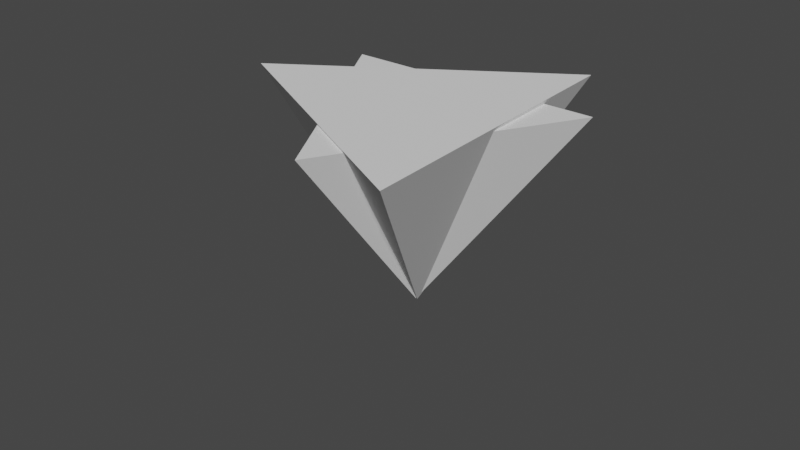 # Source: triangle_du_cul.blend  (saved by Blender 2.93.20; exported with 4.5.12 LTS)
import bpy
from mathutils import Matrix  # noqa: F401  (used for matrix-valued properties, if any)

bpy.ops.wm.read_factory_settings(use_empty=True)
scene = bpy.context.scene
scene.name = 'Scene'

# ---- world
world_world = bpy.data.worlds.new('World'); scene.world = world_world
world_world.use_nodes = True; world_world.node_tree.nodes.clear()
_N = world_world.node_tree.nodes; _L = world_world.node_tree.links
n0 = _N.new('ShaderNodeOutputWorld'); n0.name = 'World Output'; n0.location = (300, 300)
n1 = _N.new('ShaderNodeBackground'); n1.name = 'Background'; n1.location = (10, 300)
n1.inputs[0].default_value = (0.05088, 0.05088, 0.05088, 1.0)
_L.new(n1.outputs[0], n0.inputs[0])
n0.is_active_output = True
world_world.color = (0.05088, 0.05088, 0.05088)
world_world.use_sun_shadow = False
world_world.sun_shadow_jitter_overblur = 0.0

# ---- meshes
me_plane = bpy.data.meshes.new('Plane')
me_plane.from_pydata([(0.001525, 0.001215, 0.0), (-1.191, 0.00197, 1.308), (0.6282, -0.9651, 1.32), (0.5168, 1.089, 1.313)], [], [(2, 3, 1), (0, 1, 3), (0, 3, 2), (0, 2, 1)])
_uv = me_plane.uv_layers.new(name='UVMap')
_uv.uv.foreach_set('vector', [0.0, 0.0, 0.0, 0.0, 0.0, 0.0, 0.0, 0.0, 0.0, 0.0, 0.0, 0.0, 0.0, 0.0, 0.0, 0.0, 0.0, 0.0, 0.0, 0.0, 0.0, 0.0, 0.0, 0.0])
me_plane.use_remesh_fix_poles = True
me_plane.use_remesh_preserve_attributes = False
me_plane.update()
me_cone = bpy.data.meshes.new('Cone')
me_cone.from_pydata([(0.0, 1.0, -0.2851), (0.866, -0.5, -0.2851), (-0.866, -0.5, -0.2851), (0.0, 0.0, 1.0)], [], [(0, 3, 1), (0, 1, 2), (1, 3, 2), (2, 3, 0)])
_uv = me_cone.uv_layers.new(name='UVMap')
_uv.uv.foreach_set('vector', [0.25, 0.49, 0.25, 0.25, 0.4578, 0.13, 0.75, 0.49, 0.9578, 0.13, 0.5422, 0.13, 0.4578, 0.13, 0.25, 0.25, 0.04215, 0.13, 0.04215, 0.13, 0.25, 0.25, 0.25, 0.49])
me_cone.use_remesh_fix_poles = True
me_cone.use_remesh_preserve_attributes = False
me_cone.update()

# ---- objects
ob_plane = bpy.data.objects.new('Plane', me_plane)
ob_empty = bpy.data.objects.new('Empty', None)
ob_cone = bpy.data.objects.new('Cone', me_cone)

# ---- transforms, parenting, visibility, modifiers, constraints
ob_plane.location = (0.01266, 0.0, 0.0)
ob_plane.rotation_euler = (0.0, 0.0, 2.094)
_m = ob_plane.modifiers.new('Array', 'ARRAY')
_m.count = 3
_m.use_relative_offset = False
_m.use_merge_vertices = True
_m.merge_threshold = 0.24
_m.use_object_offset = True
_m.offset_object = ob_empty
ob_empty.location = (0.0, 0.0, 0.0)
ob_cone.location = (0.0, 0.0, 1.003)
ob_cone.rotation_euler = (3.142, 0.0, 0.0)

# ---- collection membership
scene.collection.objects.link(ob_plane)
scene.collection.objects.link(ob_empty)
scene.collection.objects.link(ob_cone)

# ---- scene / render settings (as saved in the file)
scene.frame_start = 1; scene.frame_end = 250; scene.frame_set(142)
scene.render.engine = 'BLENDER_EEVEE_NEXT'
scene.cycles.use_denoising = False
scene.cycles.samples = 128
scene.cycles.sampling_pattern = 'TABULATED_SOBOL'
scene.cycles.use_adaptive_sampling = False
scene.cycles.use_light_tree = False
scene.view_settings.view_transform = 'Filmic'
bpy.context.view_layer.update()

# ---- added for rendering (the .blend has no active camera and no usable light): camera, sun
cam_auto = bpy.data.cameras.new('AutoCamera')
cam_auto.lens = 50.0
cam_auto.sensor_width = 36.0
cam_auto.clip_end = 1000.0
ob_auto_camera = bpy.data.objects.new('AutoCamera', cam_auto)
scene.collection.objects.link(ob_auto_camera)
ob_auto_camera.location = (3.7703, -4.67895, 3.59646)
ob_auto_camera.rotation_euler = (1.09748, -7.21219e-08, 0.694738)
scene.camera = ob_auto_camera
light_auto_sun = bpy.data.lights.new('AutoSun', 'SUN')
light_auto_sun.energy = 3.0
light_auto_sun.angle = 0.0523599
ob_auto_sun = bpy.data.objects.new('AutoSun', light_auto_sun)
scene.collection.objects.link(ob_auto_sun)
ob_auto_sun.rotation_euler = (0.872665, 0.174533, 0.523599)
bpy.context.view_layer.update()
